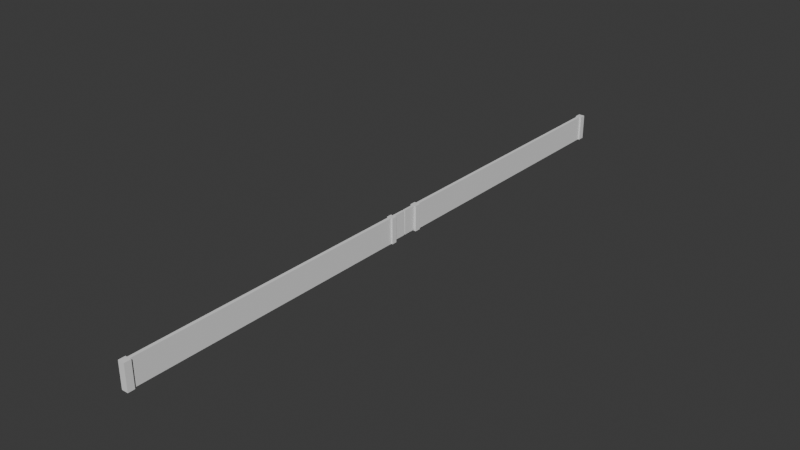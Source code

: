 # Source: Fence.blend  (saved by Blender 4.3.34; exported with 4.5.12 LTS)
import bpy
from mathutils import Matrix  # noqa: F401  (used for matrix-valued properties, if any)

bpy.ops.wm.read_factory_settings(use_empty=True)
scene = bpy.context.scene
scene.name = 'Scene'

# ---- collections
col_collection = bpy.data.collections.new('Collection'); scene.collection.children.link(col_collection)

# ---- world
world_world = bpy.data.worlds.new('World'); scene.world = world_world
world_world.use_nodes = True; world_world.node_tree.nodes.clear()
_N = world_world.node_tree.nodes; _L = world_world.node_tree.links
n0 = _N.new('ShaderNodeOutputWorld'); n0.name = 'World Output'; n0.location = (300, 300)
n1 = _N.new('ShaderNodeBackground'); n1.name = 'Background'; n1.location = (10, 300)
n1.inputs[0].default_value = (0.05088, 0.05088, 0.05088, 1.0)
_L.new(n1.outputs[0], n0.inputs[0])
n0.is_active_output = True
world_world.color = (0.05088, 0.05088, 0.05088)
world_world.sun_shadow_jitter_overblur = 0.0

# ---- meshes
me_cube_001 = bpy.data.meshes.new('Cube.001')
me_cube_001.from_pydata([(-0.1804, -2.103, 0.1955), (-0.1804, -2.103, 4.001), (-0.1804, -0.1029, 0.1955), (-0.1804, -0.1029, 4.001), (0.1804, -2.103, 0.1955), (0.1804, -2.103, 4.001), (0.1804, -0.1029, 0.1955), (0.1804, -0.1029, 4.001), (-0.1804, 0.1026, 0.1987), (-0.1804, 0.1026, 4.004), (-0.1804, 2.008, 0.1987), (-0.1804, 2.008, 4.004), (0.1804, 0.1026, 0.1987), (0.1804, 0.1026, 4.004), (0.1804, 2.008, 0.1987), (0.1804, 2.008, 4.004), (-0.06146, 1.99, 0.3863), (-0.06146, 1.99, 3.795), (-0.06146, 2.109, 0.3863), (-0.06146, 2.109, 3.795), (0.06146, 1.99, 0.3863), (0.06146, 1.99, 3.795), (0.06146, 2.109, 0.3863), (0.06146, 2.109, 3.795), (-0.06146, -2.189, 0.3833), (-0.06146, -2.189, 3.794), (-0.06146, -2.089, 0.3833), (-0.06146, -2.089, 3.794), (0.06146, -2.189, 0.3833), (0.06146, -2.189, 3.794), (0.06146, -2.089, 0.3833), (0.06146, -2.089, 3.794), (-0.4807, -3.006, -0.002011), (-0.4807, -3.006, 4.003), (-0.4807, -2.185, -0.002011), (-0.4807, -2.185, 4.003), (0.4807, -3.006, -0.002011), (0.4807, -3.006, 4.003), (0.4807, -2.185, -0.002011), (0.4807, -2.185, 4.003), (-0.4807, 2.098, 0.0001986), (-0.4807, 2.098, 4.004), (-0.4807, 3.017, 0.0001986), (-0.4807, 3.017, 4.004), (0.4807, 2.098, 0.0001986), (0.4807, 2.098, 4.004), (0.4807, 3.017, 0.0001986), (0.4807, 3.017, 4.004), (0.0, 3.017, 0.0001986), (0.0, 3.017, 4.004), (0.0, 2.098, 0.0001986), (0.0, 2.098, 4.004), (-0.2403, 3.017, 0.0001986), (-0.2403, 2.098, 4.004), (-0.2403, 3.017, 4.004), (-0.2403, 2.098, 0.0001986), (0.2403, 3.017, 4.004), (0.2403, 2.098, 0.0001986), (0.2403, 3.017, 0.0001986), (0.2403, 2.098, 4.004), (0.0, -2.185, -0.002011), (0.0, -2.185, 4.003), (0.0, -3.006, -0.002011), (0.0, -3.006, 4.003), (-0.2403, -2.185, -0.002011), (-0.2403, -3.006, 4.003), (-0.2403, -2.185, 4.003), (-0.2403, -3.006, -0.002011), (0.2403, -2.185, 4.003), (0.2403, -3.006, -0.002011), (0.2403, -2.185, -0.002011), (0.2403, -3.006, 4.003), (-0.2403, -47.62, -0.002011), (0.0, -47.62, -0.002011), (0.2403, -47.62, 4.003), (0.0, -47.62, 4.003), (-0.2403, -47.62, 4.003), (0.2403, -47.62, -0.002011), (0.2403, 46.0, 0.0001986), (0.0, 46.0, 0.0001986), (-0.2403, 46.0, 4.004), (0.0, 46.0, 4.004), (-0.2403, 46.0, 0.0001986), (0.2403, 46.0, 4.004), (-0.2403, -48.65, -0.002011), (0.0, -48.65, -0.002011), (0.2403, -48.65, 4.003), (0.0, -48.65, 4.003), (-0.2403, -48.65, 4.003), (0.2403, -48.65, -0.002011), (0.2403, 47.03, 0.0001986), (0.0, 47.03, 0.0001986), (-0.2403, 47.03, 4.004), (0.0, 47.03, 4.004), (-0.2403, 47.03, 0.0001986), (0.2403, 47.03, 4.004), (-0.488, 46.0, 4.004), (-0.488, 47.03, 4.004), (-0.488, 46.0, 0.0001986), (0.488, 46.0, 4.004), (0.488, 46.0, 0.0001986), (-0.488, 47.03, 0.0001986), (0.488, 47.03, 4.004), (0.488, 47.03, 0.0001986), (0.5081, -47.62, -0.002011), (0.5081, -48.65, -0.002011), (-0.5081, -47.62, 4.003), (-0.5081, -47.62, -0.002011), (0.5081, -47.62, 4.003), (-0.5081, -48.65, 4.003), (-0.5081, -48.65, -0.002011), (0.5081, -48.65, 4.003)], [], [(0, 1, 3, 2), (2, 3, 7, 6), (6, 7, 5, 4), (4, 5, 1, 0), (2, 6, 4, 0), (7, 3, 1, 5), (8, 9, 11, 10), (10, 11, 15, 14), (14, 15, 13, 12), (12, 13, 9, 8), (10, 14, 12, 8), (15, 11, 9, 13), (16, 17, 19, 18), (18, 19, 23, 22), (22, 23, 21, 20), (20, 21, 17, 16), (18, 22, 20, 16), (23, 19, 17, 21), (24, 25, 27, 26), (26, 27, 31, 30), (30, 31, 29, 28), (28, 29, 25, 24), (26, 30, 28, 24), (31, 27, 25, 29), (32, 33, 35, 34), (70, 68, 39, 38), (38, 39, 37, 36), (67, 65, 33, 32), (70, 38, 36, 69), (66, 35, 33, 65), (40, 41, 43, 42), (58, 56, 47, 46), (46, 47, 45, 44), (55, 53, 41, 40), (58, 46, 44, 57), (54, 43, 41, 53), (56, 49, 51, 59), (52, 48, 50, 55), (57, 59, 51, 50), (56, 58, 78, 83), (42, 43, 54, 52), (42, 52, 55, 40), (49, 54, 53, 51), (50, 51, 53, 55), (44, 45, 59, 57), (47, 56, 59, 45), (48, 58, 57, 50), (49, 56, 83, 81), (68, 61, 63, 71), (64, 60, 62, 67), (62, 69, 77, 73), (64, 66, 61, 60), (34, 35, 66, 64), (34, 64, 67, 32), (61, 66, 65, 63), (71, 63, 75, 74), (36, 37, 71, 69), (39, 68, 71, 37), (60, 70, 69, 62), (60, 61, 68, 70), (75, 76, 88, 87), (73, 77, 89, 85), (65, 67, 72, 76), (67, 62, 73, 72), (69, 71, 74, 77), (63, 65, 76, 75), (78, 79, 91, 90), (80, 92, 97, 96), (54, 49, 81, 80), (52, 54, 80, 82), (48, 52, 82, 79), (58, 48, 79, 78), (89, 86, 87, 85), (85, 87, 88, 84), (74, 75, 87, 86), (88, 76, 106, 109), (74, 86, 111, 108), (72, 73, 85, 84), (94, 92, 93, 91), (91, 93, 95, 90), (81, 83, 95, 93), (79, 82, 94, 91), (80, 81, 93, 92), (82, 80, 96, 98), (98, 96, 97, 101), (99, 100, 103, 102), (78, 90, 103, 100), (94, 82, 98, 101), (95, 83, 99, 102), (90, 95, 102, 103), (83, 78, 100, 99), (92, 94, 101, 97), (104, 108, 111, 105), (106, 107, 110, 109), (86, 89, 105, 111), (77, 74, 108, 104), (84, 88, 109, 110), (76, 72, 107, 106), (72, 84, 110, 107), (89, 77, 104, 105)])
_uv = me_cube_001.uv_layers.new(name='UVMap')
_uv.uv.foreach_set('vector', [0.375, 0.0, 0.625, 0.0, 0.625, 0.25, 0.375, 0.25, 0.375, 0.25, 0.625, 0.25, 0.625, 0.5, 0.375, 0.5, 0.375, 0.5, 0.625, 0.5, 0.625, 0.75, 0.375, 0.75, 0.375, 0.75, 0.625, 0.75, 0.625, 1.0, 0.375, 1.0, 0.125, 0.5, 0.375, 0.5, 0.375, 0.75, 0.125, 0.75, 0.625, 0.5, 0.875, 0.5, 0.875, 0.75, 0.625, 0.75, 0.375, 0.0, 0.625, 0.0, 0.625, 0.25, 0.375, 0.25, 0.375, 0.25, 0.625, 0.25, 0.625, 0.5, 0.375, 0.5, 0.375, 0.5, 0.625, 0.5, 0.625, 0.75, 0.375, 0.75, 0.375, 0.75, 0.625, 0.75, 0.625, 1.0, 0.375, 1.0, 0.125, 0.5, 0.375, 0.5, 0.375, 0.75, 0.125, 0.75, 0.625, 0.5, 0.875, 0.5, 0.875, 0.75, 0.625, 0.75, 0.375, 0.0, 0.625, 0.0, 0.625, 0.25, 0.375, 0.25, 0.375, 0.25, 0.625, 0.25, 0.625, 0.5, 0.375, 0.5, 0.375, 0.5, 0.625, 0.5, 0.625, 0.75, 0.375, 0.75, 0.375, 0.75, 0.625, 0.75, 0.625, 1.0, 0.375, 1.0, 0.125, 0.5, 0.375, 0.5, 0.375, 0.75, 0.125, 0.75, 0.625, 0.5, 0.875, 0.5, 0.875, 0.75, 0.625, 0.75, 0.375, 0.0, 0.625, 0.0, 0.625, 0.25, 0.375, 0.25, 0.375, 0.25, 0.625, 0.25, 0.625, 0.5, 0.375, 0.5, 0.375, 0.5, 0.625, 0.5, 0.625, 0.75, 0.375, 0.75, 0.375, 0.75, 0.625, 0.75, 0.625, 1.0, 0.375, 1.0, 0.125, 0.5, 0.375, 0.5, 0.375, 0.75, 0.125, 0.75, 0.625, 0.5, 0.875, 0.5, 0.875, 0.75, 0.625, 0.75, 0.375, 0.0, 0.625, 0.0, 0.625, 0.25, 0.375, 0.25, 0.375, 0.4375, 0.625, 0.4375, 0.625, 0.5, 0.375, 0.5, 0.375, 0.5, 0.625, 0.5, 0.625, 0.75, 0.375, 0.75, 0.375, 0.9375, 0.625, 0.9375, 0.625, 1.0, 0.375, 1.0, 0.3125, 0.5, 0.375, 0.5, 0.375, 0.75, 0.3125, 0.75, 0.8125, 0.5, 0.875, 0.5, 0.875, 0.75, 0.8125, 0.75, 0.375, 0.0, 0.625, 0.0, 0.625, 0.25, 0.375, 0.25, 0.375, 0.4375, 0.625, 0.4375, 0.625, 0.5, 0.375, 0.5, 0.375, 0.5, 0.625, 0.5, 0.625, 0.75, 0.375, 0.75, 0.375, 0.9375, 0.625, 0.9375, 0.625, 1.0, 0.375, 1.0, 0.3125, 0.5, 0.375, 0.5, 0.375, 0.75, 0.3125, 0.75, 0.8125, 0.5, 0.875, 0.5, 0.875, 0.75, 0.8125, 0.75, 0.6875, 0.5, 0.75, 0.5, 0.75, 0.75, 0.6875, 0.75, 0.1875, 0.5, 0.25, 0.5, 0.25, 0.75, 0.1875, 0.75, 0.375, 0.8125, 0.625, 0.8125, 0.625, 0.875, 0.375, 0.875, 0.625, 0.4375, 0.375, 0.4375, 0.375, 0.4375, 0.625, 0.4375, 0.375, 0.25, 0.625, 0.25, 0.625, 0.3125, 0.375, 0.3125, 0.125, 0.5, 0.1875, 0.5, 0.1875, 0.75, 0.125, 0.75, 0.75, 0.5, 0.8125, 0.5, 0.8125, 0.75, 0.75, 0.75, 0.375, 0.875, 0.625, 0.875, 0.625, 0.9375, 0.375, 0.9375, 0.375, 0.75, 0.625, 0.75, 0.625, 0.8125, 0.375, 0.8125, 0.625, 0.5, 0.6875, 0.5, 0.6875, 0.75, 0.625, 0.75, 0.25, 0.5, 0.3125, 0.5, 0.3125, 0.75, 0.25, 0.75, 0.75, 0.5, 0.6875, 0.5, 0.6875, 0.5, 0.75, 0.5, 0.6875, 0.5, 0.75, 0.5, 0.75, 0.75, 0.6875, 0.75, 0.1875, 0.5, 0.25, 0.5, 0.25, 0.75, 0.1875, 0.75, 0.25, 0.75, 0.3125, 0.75, 0.3125, 0.75, 0.25, 0.75, 0.375, 0.3125, 0.625, 0.3125, 0.625, 0.375, 0.375, 0.375, 0.375, 0.25, 0.625, 0.25, 0.625, 0.3125, 0.375, 0.3125, 0.125, 0.5, 0.1875, 0.5, 0.1875, 0.75, 0.125, 0.75, 0.75, 0.5, 0.8125, 0.5, 0.8125, 0.75, 0.75, 0.75, 0.6875, 0.75, 0.75, 0.75, 0.75, 0.75, 0.6875, 0.75, 0.375, 0.75, 0.625, 0.75, 0.625, 0.8125, 0.375, 0.8125, 0.625, 0.5, 0.6875, 0.5, 0.6875, 0.75, 0.625, 0.75, 0.25, 0.5, 0.3125, 0.5, 0.3125, 0.75, 0.25, 0.75, 0.375, 0.375, 0.625, 0.375, 0.625, 0.4375, 0.375, 0.4375, 0.75, 0.75, 0.8125, 0.75, 0.8125, 0.75, 0.75, 0.75, 0.25, 0.75, 0.3125, 0.75, 0.3125, 0.75, 0.25, 0.75, 0.625, 0.9375, 0.375, 0.9375, 0.375, 0.9375, 0.625, 0.9375, 0.1875, 0.75, 0.25, 0.75, 0.25, 0.75, 0.1875, 0.75, 0.375, 0.8125, 0.625, 0.8125, 0.625, 0.8125, 0.375, 0.8125, 0.75, 0.75, 0.8125, 0.75, 0.8125, 0.75, 0.75, 0.75, 0.3125, 0.5, 0.25, 0.5, 0.25, 0.5, 0.3125, 0.5, 0.8125, 0.5, 0.8125, 0.5, 0.8125, 0.5, 0.8125, 0.5, 0.8125, 0.5, 0.75, 0.5, 0.75, 0.5, 0.8125, 0.5, 0.375, 0.3125, 0.625, 0.3125, 0.625, 0.3125, 0.375, 0.3125, 0.25, 0.5, 0.1875, 0.5, 0.1875, 0.5, 0.25, 0.5, 0.3125, 0.5, 0.25, 0.5, 0.25, 0.5, 0.3125, 0.5, 0.375, 0.8125, 0.625, 0.8125, 0.625, 0.875, 0.375, 0.875, 0.375, 0.875, 0.625, 0.875, 0.625, 0.9375, 0.375, 0.9375, 0.6875, 0.75, 0.75, 0.75, 0.75, 0.75, 0.6875, 0.75, 0.8125, 0.75, 0.8125, 0.75, 0.8125, 0.75, 0.8125, 0.75, 0.6875, 0.75, 0.6875, 0.75, 0.6875, 0.75, 0.6875, 0.75, 0.1875, 0.75, 0.25, 0.75, 0.25, 0.75, 0.1875, 0.75, 0.375, 0.3125, 0.625, 0.3125, 0.625, 0.375, 0.375, 0.375, 0.375, 0.375, 0.625, 0.375, 0.625, 0.4375, 0.375, 0.4375, 0.75, 0.5, 0.6875, 0.5, 0.6875, 0.5, 0.75, 0.5, 0.25, 0.5, 0.1875, 0.5, 0.1875, 0.5, 0.25, 0.5, 0.8125, 0.5, 0.75, 0.5, 0.75, 0.5, 0.8125, 0.5, 0.375, 0.3125, 0.625, 0.3125, 0.625, 0.3125, 0.375, 0.3125, 0.375, 0.3125, 0.625, 0.3125, 0.625, 0.3125, 0.375, 0.3125, 0.625, 0.4375, 0.375, 0.4375, 0.375, 0.4375, 0.625, 0.4375, 0.3125, 0.5, 0.3125, 0.5, 0.3125, 0.5, 0.3125, 0.5, 0.1875, 0.5, 0.1875, 0.5, 0.1875, 0.5, 0.1875, 0.5, 0.6875, 0.5, 0.6875, 0.5, 0.6875, 0.5, 0.6875, 0.5, 0.375, 0.4375, 0.625, 0.4375, 0.625, 0.4375, 0.375, 0.4375, 0.625, 0.4375, 0.375, 0.4375, 0.375, 0.4375, 0.625, 0.4375, 0.625, 0.3125, 0.375, 0.3125, 0.375, 0.3125, 0.625, 0.3125, 0.375, 0.8125, 0.625, 0.8125, 0.625, 0.8125, 0.375, 0.8125, 0.625, 0.9375, 0.375, 0.9375, 0.375, 0.9375, 0.625, 0.9375, 0.625, 0.8125, 0.375, 0.8125, 0.375, 0.8125, 0.625, 0.8125, 0.375, 0.8125, 0.625, 0.8125, 0.625, 0.8125, 0.375, 0.8125, 0.375, 0.9375, 0.625, 0.9375, 0.625, 0.9375, 0.375, 0.9375, 0.625, 0.9375, 0.375, 0.9375, 0.375, 0.9375, 0.625, 0.9375, 0.1875, 0.75, 0.1875, 0.75, 0.1875, 0.75, 0.1875, 0.75, 0.3125, 0.75, 0.3125, 0.75, 0.3125, 0.75, 0.3125, 0.75])
me_cube_001.update()

# ---- objects
ob_cube = bpy.data.objects.new('Cube', me_cube_001)

# ---- transforms, parenting, visibility, modifiers, constraints
ob_cube.location = (0.0, 0.0, 0.0)
ob_cube.scale = (0.5, 0.5, 0.5)

# ---- collection membership
col_collection.objects.link(ob_cube)

# ---- scene / render settings (as saved in the file)
scene.frame_start = 1; scene.frame_end = 250; scene.frame_set(1)
scene.render.engine = 'BLENDER_EEVEE_NEXT'
bpy.context.view_layer.update()

# ---- added for rendering (the .blend has no active camera and no usable light): camera, sun
cam_auto = bpy.data.cameras.new('AutoCamera')
cam_auto.lens = 50.0
cam_auto.sensor_width = 36.0
cam_auto.clip_end = 1000.0
ob_auto_camera = bpy.data.objects.new('AutoCamera', cam_auto)
scene.collection.objects.link(ob_auto_camera)
ob_auto_camera.location = (44.2995, -53.5644, 36.4401)
ob_auto_camera.rotation_euler = (1.09748, -7.21219e-08, 0.694738)
scene.camera = ob_auto_camera
light_auto_sun = bpy.data.lights.new('AutoSun', 'SUN')
light_auto_sun.energy = 3.0
light_auto_sun.angle = 0.0523599
ob_auto_sun = bpy.data.objects.new('AutoSun', light_auto_sun)
scene.collection.objects.link(ob_auto_sun)
ob_auto_sun.rotation_euler = (0.872665, 0.174533, 0.523599)
bpy.context.view_layer.update()
